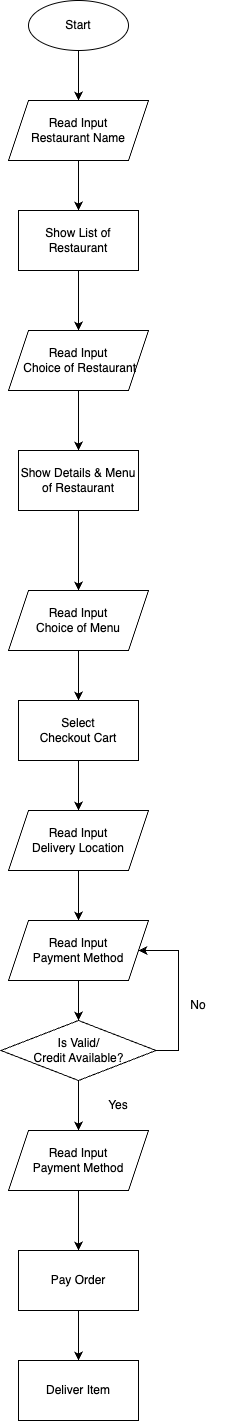

The diagram above was exported from draw.io. Its source (the exported page's mxGraphModel, read from the mxfile embedded in the PNG):
<mxGraphModel dx="759" dy="733" grid="1" gridSize="10" guides="1" tooltips="1" connect="1" arrows="1" fold="1" page="1" pageScale="1" pageWidth="827" pageHeight="1169" math="0" shadow="0">
  <root>
    <mxCell id="WIyWlLk6GJQsqaUBKTNV-0" />
    <mxCell id="WIyWlLk6GJQsqaUBKTNV-1" parent="WIyWlLk6GJQsqaUBKTNV-0" />
    <mxCell id="INFCkF--FtaZ7rCs6aMT-29" value="No" style="text;html=1;strokeColor=none;fillColor=none;align=center;verticalAlign=middle;whiteSpace=wrap;rounded=0;" vertex="1" parent="WIyWlLk6GJQsqaUBKTNV-1">
      <mxGeometry x="290" y="1020" width="60" height="30" as="geometry" />
    </mxCell>
    <mxCell id="INFCkF--FtaZ7rCs6aMT-35" value="" style="group" vertex="1" connectable="0" parent="WIyWlLk6GJQsqaUBKTNV-1">
      <mxGeometry x="122.5" y="30" width="177.5" height="1420" as="geometry" />
    </mxCell>
    <mxCell id="INFCkF--FtaZ7rCs6aMT-0" value="Start" style="ellipse;whiteSpace=wrap;html=1;" vertex="1" parent="INFCkF--FtaZ7rCs6aMT-35">
      <mxGeometry x="27.5" width="100" height="50" as="geometry" />
    </mxCell>
    <mxCell id="INFCkF--FtaZ7rCs6aMT-1" value="Read Input&lt;br&gt;Restaurant Name" style="shape=parallelogram;perimeter=parallelogramPerimeter;whiteSpace=wrap;html=1;fixedSize=1;" vertex="1" parent="INFCkF--FtaZ7rCs6aMT-35">
      <mxGeometry x="7.5" y="100" width="140" height="60" as="geometry" />
    </mxCell>
    <mxCell id="INFCkF--FtaZ7rCs6aMT-2" value="Show List of&lt;br&gt;Restaurant" style="rounded=0;whiteSpace=wrap;html=1;" vertex="1" parent="INFCkF--FtaZ7rCs6aMT-35">
      <mxGeometry x="17.5" y="210" width="120" height="60" as="geometry" />
    </mxCell>
    <mxCell id="INFCkF--FtaZ7rCs6aMT-3" value="" style="endArrow=classic;html=1;rounded=0;exitX=0.5;exitY=1;exitDx=0;exitDy=0;entryX=0.5;entryY=0;entryDx=0;entryDy=0;" edge="1" parent="INFCkF--FtaZ7rCs6aMT-35" source="INFCkF--FtaZ7rCs6aMT-1" target="INFCkF--FtaZ7rCs6aMT-2">
      <mxGeometry width="50" height="50" relative="1" as="geometry">
        <mxPoint x="147.5" y="260" as="sourcePoint" />
        <mxPoint x="197.5" y="210" as="targetPoint" />
      </mxGeometry>
    </mxCell>
    <mxCell id="INFCkF--FtaZ7rCs6aMT-4" value="" style="endArrow=classic;html=1;rounded=0;exitX=0.5;exitY=1;exitDx=0;exitDy=0;entryX=0.5;entryY=0;entryDx=0;entryDy=0;" edge="1" parent="INFCkF--FtaZ7rCs6aMT-35" source="INFCkF--FtaZ7rCs6aMT-0" target="INFCkF--FtaZ7rCs6aMT-1">
      <mxGeometry width="50" height="50" relative="1" as="geometry">
        <mxPoint x="147.5" y="260" as="sourcePoint" />
        <mxPoint x="197.5" y="210" as="targetPoint" />
      </mxGeometry>
    </mxCell>
    <mxCell id="INFCkF--FtaZ7rCs6aMT-6" value="Read Input&lt;br&gt;&amp;nbsp;Choice of Restaurant" style="shape=parallelogram;perimeter=parallelogramPerimeter;whiteSpace=wrap;html=1;fixedSize=1;" vertex="1" parent="INFCkF--FtaZ7rCs6aMT-35">
      <mxGeometry x="7.5" y="330" width="140" height="60" as="geometry" />
    </mxCell>
    <mxCell id="INFCkF--FtaZ7rCs6aMT-7" value="" style="endArrow=classic;html=1;rounded=0;exitX=0.5;exitY=1;exitDx=0;exitDy=0;entryX=0.5;entryY=0;entryDx=0;entryDy=0;" edge="1" parent="INFCkF--FtaZ7rCs6aMT-35" source="INFCkF--FtaZ7rCs6aMT-2" target="INFCkF--FtaZ7rCs6aMT-6">
      <mxGeometry width="50" height="50" relative="1" as="geometry">
        <mxPoint x="147.5" y="260" as="sourcePoint" />
        <mxPoint x="197.5" y="210" as="targetPoint" />
      </mxGeometry>
    </mxCell>
    <mxCell id="INFCkF--FtaZ7rCs6aMT-8" value="Show Details &amp;amp; Menu of Restaurant" style="rounded=0;whiteSpace=wrap;html=1;" vertex="1" parent="INFCkF--FtaZ7rCs6aMT-35">
      <mxGeometry x="17.5" y="450" width="120" height="60" as="geometry" />
    </mxCell>
    <mxCell id="INFCkF--FtaZ7rCs6aMT-9" value="" style="endArrow=classic;html=1;rounded=0;exitX=0.5;exitY=1;exitDx=0;exitDy=0;entryX=0.5;entryY=0;entryDx=0;entryDy=0;" edge="1" parent="INFCkF--FtaZ7rCs6aMT-35" source="INFCkF--FtaZ7rCs6aMT-6" target="INFCkF--FtaZ7rCs6aMT-8">
      <mxGeometry width="50" height="50" relative="1" as="geometry">
        <mxPoint x="87.5" y="280" as="sourcePoint" />
        <mxPoint x="87.5" y="340" as="targetPoint" />
      </mxGeometry>
    </mxCell>
    <mxCell id="INFCkF--FtaZ7rCs6aMT-10" value="Read Input&lt;br&gt;Choice of Menu" style="shape=parallelogram;perimeter=parallelogramPerimeter;whiteSpace=wrap;html=1;fixedSize=1;" vertex="1" parent="INFCkF--FtaZ7rCs6aMT-35">
      <mxGeometry x="7.5" y="590" width="140" height="60" as="geometry" />
    </mxCell>
    <mxCell id="INFCkF--FtaZ7rCs6aMT-12" value="" style="endArrow=classic;html=1;rounded=0;exitX=0.5;exitY=1;exitDx=0;exitDy=0;entryX=0.5;entryY=0;entryDx=0;entryDy=0;" edge="1" parent="INFCkF--FtaZ7rCs6aMT-35" source="INFCkF--FtaZ7rCs6aMT-8" target="INFCkF--FtaZ7rCs6aMT-10">
      <mxGeometry width="50" height="50" relative="1" as="geometry">
        <mxPoint x="87.5" y="400" as="sourcePoint" />
        <mxPoint x="87.5" y="460" as="targetPoint" />
      </mxGeometry>
    </mxCell>
    <mxCell id="INFCkF--FtaZ7rCs6aMT-13" value="" style="endArrow=classic;html=1;rounded=0;exitX=0.5;exitY=1;exitDx=0;exitDy=0;" edge="1" parent="INFCkF--FtaZ7rCs6aMT-35" source="INFCkF--FtaZ7rCs6aMT-10">
      <mxGeometry width="50" height="50" relative="1" as="geometry">
        <mxPoint x="87.5" y="520" as="sourcePoint" />
        <mxPoint x="77.5" y="700" as="targetPoint" />
      </mxGeometry>
    </mxCell>
    <mxCell id="INFCkF--FtaZ7rCs6aMT-15" value="Read Input&lt;br&gt;Delivery Location" style="shape=parallelogram;perimeter=parallelogramPerimeter;whiteSpace=wrap;html=1;fixedSize=1;" vertex="1" parent="INFCkF--FtaZ7rCs6aMT-35">
      <mxGeometry x="7.5" y="810" width="140" height="60" as="geometry" />
    </mxCell>
    <mxCell id="INFCkF--FtaZ7rCs6aMT-16" value="Select &lt;br&gt;Checkout Cart" style="rounded=0;whiteSpace=wrap;html=1;" vertex="1" parent="INFCkF--FtaZ7rCs6aMT-35">
      <mxGeometry x="17.5" y="700" width="120" height="60" as="geometry" />
    </mxCell>
    <mxCell id="INFCkF--FtaZ7rCs6aMT-17" value="" style="endArrow=classic;html=1;rounded=0;exitX=0.5;exitY=1;exitDx=0;exitDy=0;entryX=0.5;entryY=0;entryDx=0;entryDy=0;" edge="1" parent="INFCkF--FtaZ7rCs6aMT-35" source="INFCkF--FtaZ7rCs6aMT-16" target="INFCkF--FtaZ7rCs6aMT-15">
      <mxGeometry width="50" height="50" relative="1" as="geometry">
        <mxPoint x="87.5" y="660" as="sourcePoint" />
        <mxPoint x="87.5" y="710" as="targetPoint" />
      </mxGeometry>
    </mxCell>
    <mxCell id="INFCkF--FtaZ7rCs6aMT-18" value="Read Input&lt;br&gt;Payment Method" style="shape=parallelogram;perimeter=parallelogramPerimeter;whiteSpace=wrap;html=1;fixedSize=1;" vertex="1" parent="INFCkF--FtaZ7rCs6aMT-35">
      <mxGeometry x="7.5" y="920" width="140" height="60" as="geometry" />
    </mxCell>
    <mxCell id="INFCkF--FtaZ7rCs6aMT-19" value="" style="endArrow=classic;html=1;rounded=0;exitX=0.5;exitY=1;exitDx=0;exitDy=0;entryX=0.5;entryY=0;entryDx=0;entryDy=0;" edge="1" parent="INFCkF--FtaZ7rCs6aMT-35" source="INFCkF--FtaZ7rCs6aMT-15" target="INFCkF--FtaZ7rCs6aMT-18">
      <mxGeometry width="50" height="50" relative="1" as="geometry">
        <mxPoint x="87.5" y="770" as="sourcePoint" />
        <mxPoint x="87.5" y="820" as="targetPoint" />
      </mxGeometry>
    </mxCell>
    <mxCell id="INFCkF--FtaZ7rCs6aMT-20" value="Is Valid/&lt;br&gt;Credit Available?" style="rhombus;whiteSpace=wrap;html=1;" vertex="1" parent="INFCkF--FtaZ7rCs6aMT-35">
      <mxGeometry y="1020" width="155" height="60" as="geometry" />
    </mxCell>
    <mxCell id="INFCkF--FtaZ7rCs6aMT-21" value="" style="endArrow=classic;html=1;rounded=0;exitX=0.5;exitY=1;exitDx=0;exitDy=0;entryX=0.5;entryY=0;entryDx=0;entryDy=0;" edge="1" parent="INFCkF--FtaZ7rCs6aMT-35" source="INFCkF--FtaZ7rCs6aMT-18" target="INFCkF--FtaZ7rCs6aMT-20">
      <mxGeometry width="50" height="50" relative="1" as="geometry">
        <mxPoint x="87.5" y="880" as="sourcePoint" />
        <mxPoint x="87.5" y="930" as="targetPoint" />
      </mxGeometry>
    </mxCell>
    <mxCell id="INFCkF--FtaZ7rCs6aMT-23" value="Read Input&lt;br&gt;Payment Method" style="shape=parallelogram;perimeter=parallelogramPerimeter;whiteSpace=wrap;html=1;fixedSize=1;" vertex="1" parent="INFCkF--FtaZ7rCs6aMT-35">
      <mxGeometry x="7.5" y="1130" width="140" height="60" as="geometry" />
    </mxCell>
    <mxCell id="INFCkF--FtaZ7rCs6aMT-26" value="" style="endArrow=classic;html=1;rounded=0;exitX=1;exitY=0.5;exitDx=0;exitDy=0;entryX=1;entryY=0.5;entryDx=0;entryDy=0;edgeStyle=orthogonalEdgeStyle;" edge="1" parent="INFCkF--FtaZ7rCs6aMT-35" source="INFCkF--FtaZ7rCs6aMT-20" target="INFCkF--FtaZ7rCs6aMT-18">
      <mxGeometry width="50" height="50" relative="1" as="geometry">
        <mxPoint x="257.5" y="990" as="sourcePoint" />
        <mxPoint x="257.5" y="1030" as="targetPoint" />
        <Array as="points">
          <mxPoint x="177.5" y="1050" />
          <mxPoint x="177.5" y="950" />
        </Array>
      </mxGeometry>
    </mxCell>
    <mxCell id="INFCkF--FtaZ7rCs6aMT-27" value="" style="endArrow=classic;html=1;rounded=0;exitX=0.5;exitY=1;exitDx=0;exitDy=0;entryX=0.5;entryY=0;entryDx=0;entryDy=0;" edge="1" parent="INFCkF--FtaZ7rCs6aMT-35" source="INFCkF--FtaZ7rCs6aMT-20" target="INFCkF--FtaZ7rCs6aMT-23">
      <mxGeometry width="50" height="50" relative="1" as="geometry">
        <mxPoint x="107.5" y="1080" as="sourcePoint" />
        <mxPoint x="107.5" y="1120" as="targetPoint" />
      </mxGeometry>
    </mxCell>
    <mxCell id="INFCkF--FtaZ7rCs6aMT-28" value="Yes" style="text;html=1;strokeColor=none;fillColor=none;align=center;verticalAlign=middle;whiteSpace=wrap;rounded=0;" vertex="1" parent="INFCkF--FtaZ7rCs6aMT-35">
      <mxGeometry x="87.5" y="1090" width="60" height="30" as="geometry" />
    </mxCell>
    <mxCell id="INFCkF--FtaZ7rCs6aMT-31" value="Pay Order" style="rounded=0;whiteSpace=wrap;html=1;" vertex="1" parent="INFCkF--FtaZ7rCs6aMT-35">
      <mxGeometry x="17.5" y="1250" width="120" height="60" as="geometry" />
    </mxCell>
    <mxCell id="INFCkF--FtaZ7rCs6aMT-32" value="" style="endArrow=classic;html=1;rounded=0;exitX=0.5;exitY=1;exitDx=0;exitDy=0;entryX=0.5;entryY=0;entryDx=0;entryDy=0;" edge="1" parent="INFCkF--FtaZ7rCs6aMT-35" source="INFCkF--FtaZ7rCs6aMT-23" target="INFCkF--FtaZ7rCs6aMT-31">
      <mxGeometry width="50" height="50" relative="1" as="geometry">
        <mxPoint x="87.5" y="1090" as="sourcePoint" />
        <mxPoint x="87.5" y="1140" as="targetPoint" />
      </mxGeometry>
    </mxCell>
    <mxCell id="INFCkF--FtaZ7rCs6aMT-33" value="Deliver Item" style="rounded=0;whiteSpace=wrap;html=1;" vertex="1" parent="INFCkF--FtaZ7rCs6aMT-35">
      <mxGeometry x="17.5" y="1360" width="120" height="60" as="geometry" />
    </mxCell>
    <mxCell id="INFCkF--FtaZ7rCs6aMT-34" value="" style="endArrow=classic;html=1;rounded=0;exitX=0.5;exitY=1;exitDx=0;exitDy=0;entryX=0.5;entryY=0;entryDx=0;entryDy=0;" edge="1" parent="INFCkF--FtaZ7rCs6aMT-35" source="INFCkF--FtaZ7rCs6aMT-31" target="INFCkF--FtaZ7rCs6aMT-33">
      <mxGeometry width="50" height="50" relative="1" as="geometry">
        <mxPoint x="87.5" y="1200" as="sourcePoint" />
        <mxPoint x="87.5" y="1260" as="targetPoint" />
      </mxGeometry>
    </mxCell>
  </root>
</mxGraphModel>